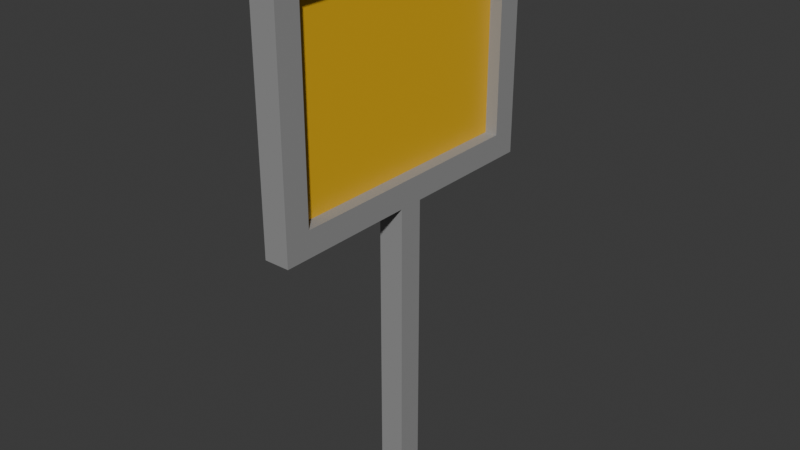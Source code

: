 # Source: city_limit.blend  (saved by Blender 5.1.29; exported with 4.5.12 LTS)
import bpy
from mathutils import Matrix  # noqa: F401  (used for matrix-valued properties, if any)

bpy.ops.wm.read_factory_settings(use_empty=True)
scene = bpy.context.scene
scene.name = 'Scene'

# ---- collections
col_collection = bpy.data.collections.new('Collection'); scene.collection.children.link(col_collection)

# ---- materials (node trees are filled in below, after node groups)
mat_material = bpy.data.materials.new('Material')
mat_material.alpha_threshold = 0.0
mat_material.use_backface_culling_lightprobe_volume = False
mat_material.roughness = 0.5
mat_material.line_color = (0.0, 0.0, 0.0, 1.0)
mat_material_001 = bpy.data.materials.new('Material.001')

# ---- material node trees
mat_material.use_nodes = True; mat_material.node_tree.nodes.clear()
_N = mat_material.node_tree.nodes; _L = mat_material.node_tree.links
n0 = _N.new('ShaderNodeOutputMaterial'); n0.name = 'Material Output'; n0.location = (200, 100)
n1 = _N.new('ShaderNodeBsdfPrincipled'); n1.name = 'Principled BSDF'; n1.location = (-200, 100)
n1.inputs[0].default_value = (0.3054, 0.3054, 0.3054, 1.0)
_L.new(n1.outputs[0], n0.inputs[0])
n0.is_active_output = True
mat_material_001.use_nodes = True; mat_material_001.node_tree.nodes.clear()
_N = mat_material_001.node_tree.nodes; _L = mat_material_001.node_tree.links
n0 = _N.new('ShaderNodeBsdfPrincipled'); n0.name = 'Principled BSDF'; n0.location = (-200, 100)
n0.inputs[0].default_value = (0.8, 0.4564, 0.01647, 1.0)
n1 = _N.new('ShaderNodeOutputMaterial'); n1.name = 'Material Output'; n1.location = (200, 100)
_L.new(n0.outputs[0], n1.inputs[0])
n1.is_active_output = True

# ---- world
world_world = bpy.data.worlds.new('World'); scene.world = world_world
world_world.use_nodes = True; world_world.node_tree.nodes.clear()
_N = world_world.node_tree.nodes; _L = world_world.node_tree.links
n0 = _N.new('ShaderNodeOutputWorld'); n0.name = 'World Output'; n0.location = (200, 100)
n1 = _N.new('ShaderNodeBackground'); n1.name = 'Background'; n1.location = (-200, 100)
n1.inputs[0].default_value = (0.05088, 0.05088, 0.05088, 1.0)
_L.new(n1.outputs[0], n0.inputs[0])
n0.is_active_output = True
world_world.color = (0.05088, 0.05088, 0.05088)
world_world.sun_shadow_jitter_overblur = 0.0

# ---- meshes
me_cube_001 = bpy.data.meshes.new('Cube.001')
me_cube_001.from_pydata([(0.04326, 0.5264, 1.0), (-0.04326, 0.04326, 0.0), (-0.04326, 0.04326, 1.0), (0.04326, 0.04326, 0.0), (0.04326, 0.04326, 1.0), (-0.04326, 0.5264, 1.0), (-0.04326, 0.4399, 1.087), (0.04326, 0.4399, 1.087), (-0.04326, 0.0, 1.087), (0.04326, 0.0, 1.087), (-0.04326, 0.0, 0.0), (0.04326, 0.0, 0.0), (0.04326, 0.5264, 1.833), (-0.04326, 0.5264, 1.833), (0.04326, 0.4399, 1.746), (-0.04326, 0.4399, 1.746), (0.04326, -1.192e-07, 1.833), (-0.04326, -1.192e-07, 1.833), (0.04326, 0.0, 1.746), (-0.04326, 0.0, 1.746), (0.0, 0.4399, 1.746), (0.0, 0.0, 1.746), (0.0, 0.4399, 1.087), (0.0, 0.0, 1.087), (0.0, 0.4399, 1.087)], [], [(1, 2, 4, 3), (3, 4, 9, 11), (4, 0, 7, 9), (8, 6, 5, 2), (1, 3, 11, 10), (2, 5, 0, 4), (10, 8, 2, 1), (0, 12, 14, 7), (22, 20, 15, 6), (5, 13, 12, 0), (6, 15, 13, 5), (15, 19, 17, 13), (12, 16, 18, 14), (20, 21, 19, 15), (13, 17, 16, 12), (14, 18, 21, 20), (7, 14, 20, 22), (23, 9, 7, 24), (8, 23, 24, 6), (21, 23, 24, 22, 20)])
me_cube_001.polygons.foreach_set('material_index', [0, 0, 0, 0, 0, 0, 0, 0, 0, 0, 0, 0, 0, 0, 0, 0, 0, 0, 0, 1])
_uv = me_cube_001.uv_layers.new(name='UVMap')
_uv.uv.foreach_set('vector', [0.375, 0.25, 0.625, 0.25, 0.625, 0.5, 0.375, 0.5, 0.375, 0.5, 0.625, 0.5, 0.625, 0.625, 0.375, 0.625, 0.625, 0.5, 0.625, 0.75, 0.625, 0.5, 0.625, 0.625, 0.625, 0.125, 0.875, 0.5, 0.875, 0.75, 0.625, 0.25, 0.125, 0.5, 0.375, 0.5, 0.375, 0.625, 0.125, 0.625, 0.625, 0.25, 0.875, 0.75, 0.625, 0.75, 0.625, 0.5, 0.375, 0.125, 0.625, 0.125, 0.625, 0.25, 0.375, 0.25, 0.625, 0.75, 0.625, 0.75, 0.625, 0.5, 0.625, 0.5, 0.75, 0.5, 0.75, 0.5, 0.875, 0.5, 0.875, 0.5, 0.875, 0.75, 0.875, 0.75, 0.625, 0.75, 0.625, 0.75, 0.875, 0.5, 0.875, 0.5, 0.875, 0.75, 0.875, 0.75, 0.875, 0.5, 0.875, 0.5, 0.875, 0.75, 0.875, 0.75, 0.625, 0.75, 0.625, 0.75, 0.625, 0.5, 0.625, 0.5, 0.75, 0.5, 0.75, 0.5, 0.875, 0.5, 0.875, 0.5, 0.875, 0.75, 0.875, 0.75, 0.625, 0.75, 0.625, 0.75, 0.625, 0.5, 0.625, 0.5, 0.75, 0.5, 0.75, 0.5, 0.625, 0.5, 0.625, 0.5, 0.75, 0.5, 0.75, 0.5, 0.625, 0.375, 0.625, 0.625, 0.625, 0.5, 0.75, 0.5, 0.625, 0.125, 0.625, 0.375, 0.75, 0.5, 0.875, 0.5, 0.0, 0.0, 0.0, 0.0, 0.0, 0.0, 0.0, 0.0, 0.0, 0.0])
me_cube_001.materials.append(mat_material)
me_cube_001.materials.append(mat_material_001)
me_cube_001.update()

# ---- objects
ob_cube = bpy.data.objects.new('Cube', me_cube_001)

# ---- transforms, parenting, visibility, modifiers, constraints
ob_cube.location = (0.0, 0.0, 0.0)
_m = ob_cube.modifiers.new('Mirror', 'MIRROR')
_m.use_axis = (False, True, False)

# ---- collection membership
col_collection.objects.link(ob_cube)

# ---- scene / render settings (as saved in the file)
scene.frame_start = 1; scene.frame_end = 250; scene.frame_set(1)
scene.render.engine = 'BLENDER_EEVEE_NEXT'
scene.render.bake_bias = 0.0
scene.render.bake_samples = 0
scene.cycles.sampling_pattern = 'TABULATED_SOBOL'
scene.eevee.use_volume_custom_range = False
bpy.context.view_layer.update()

# ---- added for rendering (the .blend has no active camera and no usable light): camera, sun
cam_auto = bpy.data.cameras.new('AutoCamera')
cam_auto.lens = 50.0
cam_auto.sensor_width = 36.0
cam_auto.clip_end = 1000.0
ob_auto_camera = bpy.data.objects.new('AutoCamera', cam_auto)
scene.collection.objects.link(ob_auto_camera)
ob_auto_camera.location = (1.95711, -2.34853, 2.48199)
ob_auto_camera.rotation_euler = (1.09748, -7.21219e-08, 0.694738)
scene.camera = ob_auto_camera
light_auto_sun = bpy.data.lights.new('AutoSun', 'SUN')
light_auto_sun.energy = 3.0
light_auto_sun.angle = 0.0523599
ob_auto_sun = bpy.data.objects.new('AutoSun', light_auto_sun)
scene.collection.objects.link(ob_auto_sun)
ob_auto_sun.rotation_euler = (0.872665, 0.174533, 0.523599)
bpy.context.view_layer.update()
